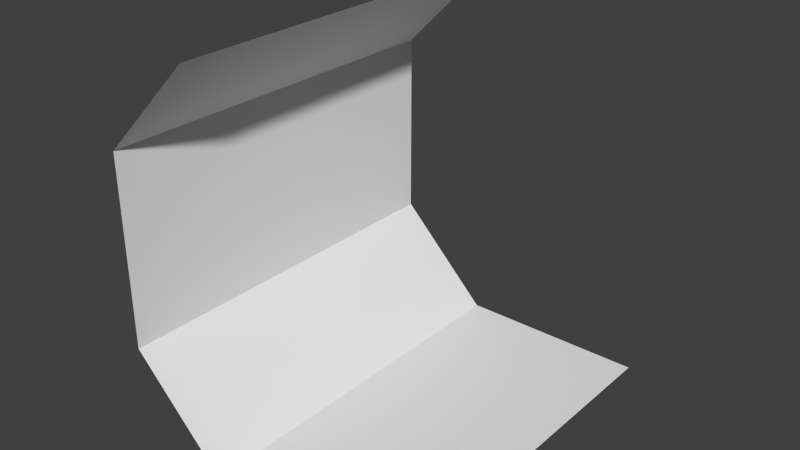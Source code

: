 # Source: wallOuter.blend  (saved by Blender 2.74.0; exported with 4.5.12 LTS)
import bpy
from mathutils import Matrix  # noqa: F401  (used for matrix-valued properties, if any)

bpy.ops.wm.read_factory_settings(use_empty=True)
scene = bpy.context.scene
scene.name = 'Scene'

# ---- collections
col_collection_1 = bpy.data.collections.new('Collection 1'); scene.collection.children.link(col_collection_1)

# ---- world
world_world = bpy.data.worlds.new('World'); scene.world = world_world
world_world.color = (0.05088, 0.05088, 0.05088)
world_world.use_sun_shadow = False
world_world.sun_shadow_jitter_overblur = 0.0
world_world.cycles.sampling_method = 'MANUAL'
world_world.cycles.sample_map_resolution = 256

# ---- meshes
me_plane = bpy.data.meshes.new('Plane')
me_plane.from_pydata([(0.0, -1.0, 0.0), (1.0, -1.0, 0.0), (0.0, 1.0, 0.0), (1.0, 1.0, 0.0), (-0.5, -1.0, 0.5), (-0.5, 1.0, 0.5), (-0.5, -1.0, 1.5), (-0.5, 1.0, 1.5), (0.0, -1.0, 2.0), (0.0, 1.0, 2.0)], [], [(0, 1, 3, 2), (0, 2, 5, 4), (6, 4, 7), (4, 5, 7), (6, 7, 9, 8)])
me_plane.use_remesh_preserve_volume = False
me_plane.use_remesh_preserve_attributes = False
me_plane.use_mirror_vertex_groups = False
me_plane.update()

# ---- objects
ob_plane = bpy.data.objects.new('Plane', me_plane)

# ---- transforms, parenting, visibility, modifiers, constraints
ob_plane.location = (-0.5, 0.0, 0.0)
ob_plane.scale = (0.5, 0.5, 0.5)
ob_plane.lineart.crease_threshold = 0.0

# ---- collection membership
col_collection_1.objects.link(ob_plane)

# ---- scene / render settings (as saved in the file)
scene.frame_start = 1; scene.frame_end = 250; scene.frame_set(1)
scene.render.engine = 'BLENDER_EEVEE_NEXT'
scene.render.resolution_percentage = 50
scene.render.dither_intensity = 0.0
scene.cycles.use_denoising = False
scene.cycles.samples = 10
scene.cycles.sampling_pattern = 'TABULATED_SOBOL'
scene.cycles.light_sampling_threshold = 0.0
scene.cycles.use_adaptive_sampling = False
scene.cycles.use_light_tree = False
scene.cycles.blur_glossy = 0.0
scene.cycles.pixel_filter_type = 'GAUSSIAN'
scene.cycles.sample_clamp_indirect = 0.0
scene.view_settings.view_transform = 'Standard'
bpy.context.view_layer.update()

# ---- added for rendering (the .blend has no active camera and no usable light): camera, sun
cam_auto = bpy.data.cameras.new('AutoCamera')
cam_auto.lens = 50.0
cam_auto.sensor_width = 36.0
cam_auto.clip_end = 1000.0
ob_auto_camera = bpy.data.objects.new('AutoCamera', cam_auto)
scene.collection.objects.link(ob_auto_camera)
ob_auto_camera.location = (1.10608, -1.7773, 1.68487)
ob_auto_camera.rotation_euler = (1.09748, -7.21219e-08, 0.694738)
scene.camera = ob_auto_camera
light_auto_sun = bpy.data.lights.new('AutoSun', 'SUN')
light_auto_sun.energy = 3.0
light_auto_sun.angle = 0.0523599
ob_auto_sun = bpy.data.objects.new('AutoSun', light_auto_sun)
scene.collection.objects.link(ob_auto_sun)
ob_auto_sun.rotation_euler = (0.872665, 0.174533, 0.523599)
bpy.context.view_layer.update()
